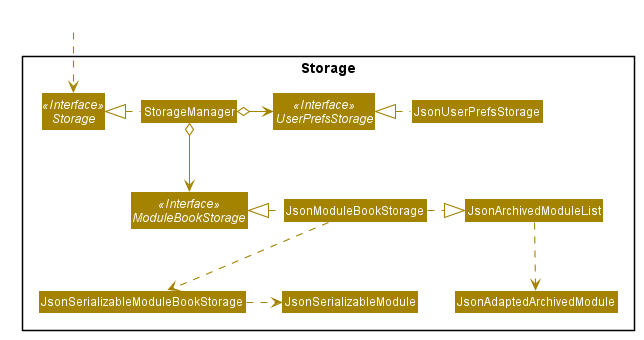

The diagram above was rendered by PlantUML. Its source (embedded in the PNG):
@startuml








skinparam BackgroundColor #FFFFFFF

skinparam Shadowing false

skinparam Class {
    FontColor #FFFFFF
    BorderThickness 1
    BorderColor #FFFFFF
    StereotypeFontColor #FFFFFF
    FontName Arial
}

skinparam Actor {
    BorderColor #000000
    Color #000000
    FontName Arial
}

skinparam Sequence {
    MessageAlign center
    BoxFontSize 15
    BoxPadding 0
    BoxFontColor #FFFFFF
    FontName Arial
}

skinparam Participant {
    FontColor #FFFFFFF
    Padding 20
}

skinparam MinClassWidth 50
skinparam ParticipantPadding 10
skinparam Shadowing false
skinparam DefaultTextAlignment center
skinparam packageStyle Rectangle

hide footbox
hide members
hide circle
skinparam arrowThickness 1.1
skinparam arrowColor #A38300
skinparam classBackgroundColor #A38300

Package Storage <<Rectangle>>{
Interface Storage <<Interface>>
Interface UserPrefsStorage <<Interface>>
Interface ModuleBookStorage <<Interface>>

Class StorageManager
Class JsonUserPrefsStorage
Class JsonModuleBookStorage
Class JsonSerializableModule
Class JsonSerializableModuleBookStorage
Class JsonArchivedModuleList
Class JsonAdaptedArchivedModule
}

Class HiddenOutside #FFFFFF
HiddenOutside ..> Storage

StorageManager .left.|> Storage
StorageManager o-right-> UserPrefsStorage
StorageManager o--> ModuleBookStorage

JsonUserPrefsStorage .left.|> UserPrefsStorage
JsonModuleBookStorage .left.|> ModuleBookStorage
JsonModuleBookStorage .right.|> JsonArchivedModuleList
JsonModuleBookStorage .down.> JsonSerializableModuleBookStorage
JsonSerializableModuleBookStorage .right.> JsonSerializableModule

JsonArchivedModuleList .down.> JsonAdaptedArchivedModule
@enduml